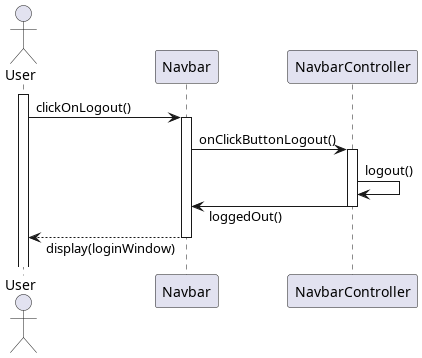

The diagram above was rendered by PlantUML. Its source (embedded in the PNG):
@startuml loggingOutSequenceDiagram
skinparam responseMessageBelowArrow true

actor User
participant Navbar
participant NavbarController

activate User

User -> Navbar++: clickOnLogout()
Navbar -> NavbarController++: onClickButtonLogout()
NavbarController -> NavbarController: logout()
NavbarController -> Navbar--: loggedOut()
Navbar --> User--: display(loginWindow)
@enduml